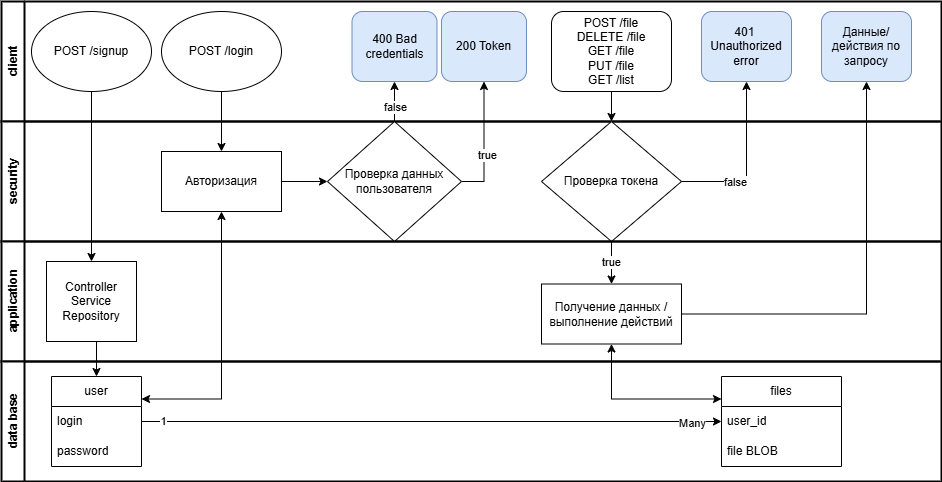

The diagram above was exported from draw.io. Its source (the exported page's mxGraphModel, read from the mxfile embedded in the PNG):
<mxGraphModel dx="1042" dy="535" grid="1" gridSize="10" guides="1" tooltips="1" connect="1" arrows="1" fold="1" page="1" pageScale="1" pageWidth="827" pageHeight="1169" math="0" shadow="0">
  <root>
    <mxCell id="0" />
    <mxCell id="1" parent="0" />
    <mxCell id="3H8fnffm8coEg2eMjpW9-20" value="client" style="swimlane;horizontal=0;whiteSpace=wrap;html=1;strokeWidth=2;" parent="1" vertex="1">
      <mxGeometry x="40" y="40" width="940" height="120" as="geometry" />
    </mxCell>
    <mxCell id="uALNKQ6sV196y910hJnK-4" value="400&amp;nbsp;Bad credentials" style="rounded=1;whiteSpace=wrap;html=1;fillColor=#dae8fc;strokeColor=#6c8ebf;" parent="3H8fnffm8coEg2eMjpW9-20" vertex="1">
      <mxGeometry x="350.5" y="10" width="85" height="70" as="geometry" />
    </mxCell>
    <mxCell id="uALNKQ6sV196y910hJnK-19" value="401&amp;nbsp;&lt;span style=&quot;background-color: transparent; white-space: pre; white-space: normal;&quot;&gt;&#09;&lt;/span&gt;&lt;div&gt;Unauthorized error&lt;/div&gt;" style="rounded=1;whiteSpace=wrap;html=1;fillColor=#dae8fc;strokeColor=#6c8ebf;" parent="3H8fnffm8coEg2eMjpW9-20" vertex="1">
      <mxGeometry x="700" y="10" width="90" height="70" as="geometry" />
    </mxCell>
    <mxCell id="rQw-ZYINn2TFxdP83YZf-18" value="Данные/действия по запросу" style="rounded=1;whiteSpace=wrap;html=1;fillColor=#dae8fc;strokeColor=#6c8ebf;" vertex="1" parent="3H8fnffm8coEg2eMjpW9-20">
      <mxGeometry x="820" y="10" width="90" height="70" as="geometry" />
    </mxCell>
    <mxCell id="rQw-ZYINn2TFxdP83YZf-21" value="POST /signup" style="ellipse;whiteSpace=wrap;html=1;" vertex="1" parent="3H8fnffm8coEg2eMjpW9-20">
      <mxGeometry x="30" y="10" width="120" height="80" as="geometry" />
    </mxCell>
    <mxCell id="rQw-ZYINn2TFxdP83YZf-22" value="POST /login" style="ellipse;whiteSpace=wrap;html=1;" vertex="1" parent="3H8fnffm8coEg2eMjpW9-20">
      <mxGeometry x="160" y="10" width="120" height="80" as="geometry" />
    </mxCell>
    <mxCell id="rQw-ZYINn2TFxdP83YZf-23" value="POST /file&lt;div&gt;DELETE /file&lt;/div&gt;&lt;div&gt;GET /file&lt;/div&gt;&lt;div&gt;PUT /file&lt;/div&gt;&lt;div&gt;GET /list&lt;/div&gt;" style="rounded=1;whiteSpace=wrap;html=1;" vertex="1" parent="3H8fnffm8coEg2eMjpW9-20">
      <mxGeometry x="550" y="10" width="120" height="80" as="geometry" />
    </mxCell>
    <mxCell id="3H8fnffm8coEg2eMjpW9-21" value="security" style="swimlane;horizontal=0;whiteSpace=wrap;html=1;strokeWidth=2;" parent="1" vertex="1">
      <mxGeometry x="40" y="160" width="940" height="120" as="geometry">
        <mxRectangle x="40" y="160" width="40" height="70" as="alternateBounds" />
      </mxGeometry>
    </mxCell>
    <mxCell id="uALNKQ6sV196y910hJnK-12" value="Проверка токена" style="rhombus;whiteSpace=wrap;html=1;rounded=0;" parent="3H8fnffm8coEg2eMjpW9-21" vertex="1">
      <mxGeometry x="540" width="140" height="120" as="geometry" />
    </mxCell>
    <mxCell id="uALNKQ6sV196y910hJnK-14" value="Получение данных / выполнение действий" style="rounded=0;whiteSpace=wrap;html=1;" parent="3H8fnffm8coEg2eMjpW9-21" vertex="1">
      <mxGeometry x="540" y="162.5" width="140" height="60" as="geometry" />
    </mxCell>
    <mxCell id="3H8fnffm8coEg2eMjpW9-6" value="files" style="swimlane;fontStyle=0;childLayout=stackLayout;horizontal=1;startSize=30;horizontalStack=0;resizeParent=1;resizeParentMax=0;resizeLast=0;collapsible=1;marginBottom=0;whiteSpace=wrap;html=1;" parent="3H8fnffm8coEg2eMjpW9-21" vertex="1">
      <mxGeometry x="720" y="255" width="120" height="90" as="geometry">
        <mxRectangle x="600" y="15" width="60" height="30" as="alternateBounds" />
      </mxGeometry>
    </mxCell>
    <mxCell id="3H8fnffm8coEg2eMjpW9-7" value="user_id" style="text;strokeColor=none;fillColor=none;align=left;verticalAlign=middle;spacingLeft=4;spacingRight=4;overflow=hidden;points=[[0,0.5],[1,0.5]];portConstraint=eastwest;rotatable=0;whiteSpace=wrap;html=1;" parent="3H8fnffm8coEg2eMjpW9-6" vertex="1">
      <mxGeometry y="30" width="120" height="30" as="geometry" />
    </mxCell>
    <mxCell id="3H8fnffm8coEg2eMjpW9-8" value="file BLOB" style="text;strokeColor=none;fillColor=none;align=left;verticalAlign=middle;spacingLeft=4;spacingRight=4;overflow=hidden;points=[[0,0.5],[1,0.5]];portConstraint=eastwest;rotatable=0;whiteSpace=wrap;html=1;" parent="3H8fnffm8coEg2eMjpW9-6" vertex="1">
      <mxGeometry y="60" width="120" height="30" as="geometry" />
    </mxCell>
    <mxCell id="uALNKQ6sV196y910hJnK-15" value="" style="edgeStyle=orthogonalEdgeStyle;rounded=0;orthogonalLoop=1;jettySize=auto;html=1;" parent="3H8fnffm8coEg2eMjpW9-21" source="uALNKQ6sV196y910hJnK-12" target="uALNKQ6sV196y910hJnK-14" edge="1">
      <mxGeometry relative="1" as="geometry" />
    </mxCell>
    <mxCell id="rQw-ZYINn2TFxdP83YZf-19" value="true" style="edgeLabel;html=1;align=center;verticalAlign=middle;resizable=0;points=[];" vertex="1" connectable="0" parent="uALNKQ6sV196y910hJnK-15">
      <mxGeometry x="-0.0494" y="-1" relative="1" as="geometry">
        <mxPoint as="offset" />
      </mxGeometry>
    </mxCell>
    <mxCell id="uALNKQ6sV196y910hJnK-18" style="edgeStyle=orthogonalEdgeStyle;rounded=0;orthogonalLoop=1;jettySize=auto;html=1;exitX=0.5;exitY=1;exitDx=0;exitDy=0;entryX=0;entryY=0.25;entryDx=0;entryDy=0;startArrow=classic;startFill=1;" parent="3H8fnffm8coEg2eMjpW9-21" source="uALNKQ6sV196y910hJnK-14" target="3H8fnffm8coEg2eMjpW9-6" edge="1">
      <mxGeometry relative="1" as="geometry" />
    </mxCell>
    <mxCell id="uALNKQ6sV196y910hJnK-3" value="" style="edgeStyle=orthogonalEdgeStyle;rounded=0;orthogonalLoop=1;jettySize=auto;html=1;entryX=0;entryY=0.5;entryDx=0;entryDy=0;" parent="3H8fnffm8coEg2eMjpW9-21" source="Nw51zAiNyvktTN-ZnVrD-3" target="rQw-ZYINn2TFxdP83YZf-14" edge="1">
      <mxGeometry relative="1" as="geometry">
        <mxPoint x="340" y="60" as="targetPoint" />
      </mxGeometry>
    </mxCell>
    <mxCell id="uALNKQ6sV196y910hJnK-7" value="" style="edgeStyle=orthogonalEdgeStyle;rounded=0;orthogonalLoop=1;jettySize=auto;html=1;exitX=1;exitY=0.5;exitDx=0;exitDy=0;" parent="3H8fnffm8coEg2eMjpW9-21" source="rQw-ZYINn2TFxdP83YZf-14" target="uALNKQ6sV196y910hJnK-6" edge="1">
      <mxGeometry relative="1" as="geometry">
        <mxPoint x="390" y="60" as="sourcePoint" />
      </mxGeometry>
    </mxCell>
    <mxCell id="rQw-ZYINn2TFxdP83YZf-15" value="true" style="edgeLabel;html=1;align=center;verticalAlign=middle;resizable=0;points=[];" vertex="1" connectable="0" parent="uALNKQ6sV196y910hJnK-7">
      <mxGeometry x="-0.1951" y="-3" relative="1" as="geometry">
        <mxPoint as="offset" />
      </mxGeometry>
    </mxCell>
    <mxCell id="uALNKQ6sV196y910hJnK-6" value="200 Token" style="rounded=1;whiteSpace=wrap;html=1;fillColor=#dae8fc;strokeColor=#6c8ebf;" parent="3H8fnffm8coEg2eMjpW9-21" vertex="1">
      <mxGeometry x="440" y="-110" width="85" height="70" as="geometry" />
    </mxCell>
    <mxCell id="Nw51zAiNyvktTN-ZnVrD-3" value="Авторизация" style="rounded=0;whiteSpace=wrap;html=1;" parent="3H8fnffm8coEg2eMjpW9-21" vertex="1">
      <mxGeometry x="160" y="30" width="120" height="60" as="geometry" />
    </mxCell>
    <mxCell id="rQw-ZYINn2TFxdP83YZf-14" value="Проверка данных пользователя" style="rhombus;whiteSpace=wrap;html=1;rounded=0;" vertex="1" parent="3H8fnffm8coEg2eMjpW9-21">
      <mxGeometry x="326" width="134" height="120" as="geometry" />
    </mxCell>
    <mxCell id="3H8fnffm8coEg2eMjpW9-22" value="application" style="swimlane;horizontal=0;whiteSpace=wrap;html=1;strokeWidth=2;" parent="1" vertex="1">
      <mxGeometry x="40" y="280" width="940" height="120" as="geometry" />
    </mxCell>
    <mxCell id="rQw-ZYINn2TFxdP83YZf-2" value="Controller&lt;div&gt;Service&lt;/div&gt;&lt;div&gt;Repository&lt;/div&gt;" style="rounded=0;whiteSpace=wrap;html=1;" vertex="1" parent="3H8fnffm8coEg2eMjpW9-22">
      <mxGeometry x="45" y="20" width="90" height="80" as="geometry" />
    </mxCell>
    <mxCell id="3H8fnffm8coEg2eMjpW9-23" value="data base" style="swimlane;horizontal=0;whiteSpace=wrap;html=1;strokeWidth=2;" parent="1" vertex="1">
      <mxGeometry x="40" y="400" width="940" height="120" as="geometry" />
    </mxCell>
    <mxCell id="rQw-ZYINn2TFxdP83YZf-4" value="user" style="swimlane;fontStyle=0;childLayout=stackLayout;horizontal=1;startSize=30;horizontalStack=0;resizeParent=1;resizeParentMax=0;resizeLast=0;collapsible=1;marginBottom=0;whiteSpace=wrap;html=1;" vertex="1" parent="3H8fnffm8coEg2eMjpW9-23">
      <mxGeometry x="50" y="15" width="90" height="90" as="geometry">
        <mxRectangle x="600" y="15" width="60" height="30" as="alternateBounds" />
      </mxGeometry>
    </mxCell>
    <mxCell id="rQw-ZYINn2TFxdP83YZf-5" value="login" style="text;strokeColor=none;fillColor=none;align=left;verticalAlign=middle;spacingLeft=4;spacingRight=4;overflow=hidden;points=[[0,0.5],[1,0.5]];portConstraint=eastwest;rotatable=0;whiteSpace=wrap;html=1;" vertex="1" parent="rQw-ZYINn2TFxdP83YZf-4">
      <mxGeometry y="30" width="90" height="30" as="geometry" />
    </mxCell>
    <mxCell id="rQw-ZYINn2TFxdP83YZf-6" value="password" style="text;strokeColor=none;fillColor=none;align=left;verticalAlign=middle;spacingLeft=4;spacingRight=4;overflow=hidden;points=[[0,0.5],[1,0.5]];portConstraint=eastwest;rotatable=0;whiteSpace=wrap;html=1;" vertex="1" parent="rQw-ZYINn2TFxdP83YZf-4">
      <mxGeometry y="60" width="90" height="30" as="geometry" />
    </mxCell>
    <mxCell id="Nw51zAiNyvktTN-ZnVrD-4" value="" style="edgeStyle=orthogonalEdgeStyle;rounded=0;orthogonalLoop=1;jettySize=auto;html=1;exitX=0.5;exitY=1;exitDx=0;exitDy=0;" parent="1" source="rQw-ZYINn2TFxdP83YZf-22" target="Nw51zAiNyvktTN-ZnVrD-3" edge="1">
      <mxGeometry relative="1" as="geometry">
        <mxPoint x="260" y="120" as="sourcePoint" />
      </mxGeometry>
    </mxCell>
    <mxCell id="rQw-ZYINn2TFxdP83YZf-3" style="edgeStyle=orthogonalEdgeStyle;rounded=0;orthogonalLoop=1;jettySize=auto;html=1;entryX=0.5;entryY=0;entryDx=0;entryDy=0;exitX=0.5;exitY=1;exitDx=0;exitDy=0;" edge="1" parent="1" source="rQw-ZYINn2TFxdP83YZf-21" target="rQw-ZYINn2TFxdP83YZf-2">
      <mxGeometry relative="1" as="geometry">
        <mxPoint x="125" y="130" as="sourcePoint" />
      </mxGeometry>
    </mxCell>
    <mxCell id="rQw-ZYINn2TFxdP83YZf-7" style="edgeStyle=orthogonalEdgeStyle;rounded=0;orthogonalLoop=1;jettySize=auto;html=1;exitX=0.5;exitY=1;exitDx=0;exitDy=0;entryX=0.5;entryY=0;entryDx=0;entryDy=0;" edge="1" parent="1" source="rQw-ZYINn2TFxdP83YZf-2" target="rQw-ZYINn2TFxdP83YZf-4">
      <mxGeometry relative="1" as="geometry" />
    </mxCell>
    <mxCell id="rQw-ZYINn2TFxdP83YZf-8" style="edgeStyle=orthogonalEdgeStyle;rounded=0;orthogonalLoop=1;jettySize=auto;html=1;exitX=0.5;exitY=1;exitDx=0;exitDy=0;entryX=1;entryY=0.25;entryDx=0;entryDy=0;strokeColor=default;startArrow=classic;startFill=1;" edge="1" parent="1" source="Nw51zAiNyvktTN-ZnVrD-3" target="rQw-ZYINn2TFxdP83YZf-4">
      <mxGeometry relative="1" as="geometry" />
    </mxCell>
    <mxCell id="rQw-ZYINn2TFxdP83YZf-11" style="edgeStyle=orthogonalEdgeStyle;rounded=0;orthogonalLoop=1;jettySize=auto;html=1;exitX=1;exitY=0.5;exitDx=0;exitDy=0;" edge="1" parent="1" source="rQw-ZYINn2TFxdP83YZf-5" target="3H8fnffm8coEg2eMjpW9-7">
      <mxGeometry relative="1" as="geometry" />
    </mxCell>
    <mxCell id="rQw-ZYINn2TFxdP83YZf-12" value="1" style="edgeLabel;html=1;align=center;verticalAlign=middle;resizable=0;points=[];" vertex="1" connectable="0" parent="rQw-ZYINn2TFxdP83YZf-11">
      <mxGeometry x="-0.9275" y="1" relative="1" as="geometry">
        <mxPoint as="offset" />
      </mxGeometry>
    </mxCell>
    <mxCell id="rQw-ZYINn2TFxdP83YZf-13" value="Many" style="edgeLabel;html=1;align=center;verticalAlign=middle;resizable=0;points=[];" vertex="1" connectable="0" parent="rQw-ZYINn2TFxdP83YZf-11">
      <mxGeometry x="0.8963" y="-1" relative="1" as="geometry">
        <mxPoint as="offset" />
      </mxGeometry>
    </mxCell>
    <mxCell id="uALNKQ6sV196y910hJnK-5" value="" style="edgeStyle=orthogonalEdgeStyle;rounded=0;orthogonalLoop=1;jettySize=auto;html=1;exitX=0.5;exitY=0;exitDx=0;exitDy=0;" parent="1" source="rQw-ZYINn2TFxdP83YZf-14" target="uALNKQ6sV196y910hJnK-4" edge="1">
      <mxGeometry relative="1" as="geometry">
        <mxPoint x="405" y="195" as="sourcePoint" />
      </mxGeometry>
    </mxCell>
    <mxCell id="rQw-ZYINn2TFxdP83YZf-20" value="false" style="edgeLabel;html=1;align=center;verticalAlign=middle;resizable=0;points=[];" vertex="1" connectable="0" parent="uALNKQ6sV196y910hJnK-5">
      <mxGeometry x="-0.26" relative="1" as="geometry">
        <mxPoint as="offset" />
      </mxGeometry>
    </mxCell>
    <mxCell id="uALNKQ6sV196y910hJnK-20" style="edgeStyle=orthogonalEdgeStyle;rounded=0;orthogonalLoop=1;jettySize=auto;html=1;exitX=1;exitY=0.5;exitDx=0;exitDy=0;entryX=0.5;entryY=1;entryDx=0;entryDy=0;" parent="1" source="uALNKQ6sV196y910hJnK-12" target="uALNKQ6sV196y910hJnK-19" edge="1">
      <mxGeometry relative="1" as="geometry" />
    </mxCell>
    <mxCell id="uALNKQ6sV196y910hJnK-21" value="false" style="edgeLabel;html=1;align=center;verticalAlign=middle;resizable=0;points=[];" parent="uALNKQ6sV196y910hJnK-20" vertex="1" connectable="0">
      <mxGeometry x="-0.3564" relative="1" as="geometry">
        <mxPoint as="offset" />
      </mxGeometry>
    </mxCell>
    <mxCell id="rQw-ZYINn2TFxdP83YZf-17" value="" style="edgeStyle=orthogonalEdgeStyle;rounded=0;orthogonalLoop=1;jettySize=auto;html=1;entryX=0.5;entryY=1;entryDx=0;entryDy=0;" edge="1" parent="1" source="uALNKQ6sV196y910hJnK-14" target="rQw-ZYINn2TFxdP83YZf-18">
      <mxGeometry relative="1" as="geometry">
        <mxPoint x="920" y="120" as="targetPoint" />
      </mxGeometry>
    </mxCell>
    <mxCell id="rQw-ZYINn2TFxdP83YZf-24" style="edgeStyle=orthogonalEdgeStyle;rounded=0;orthogonalLoop=1;jettySize=auto;html=1;exitX=0.5;exitY=1;exitDx=0;exitDy=0;entryX=0.5;entryY=0;entryDx=0;entryDy=0;" edge="1" parent="1" source="rQw-ZYINn2TFxdP83YZf-23" target="uALNKQ6sV196y910hJnK-12">
      <mxGeometry relative="1" as="geometry" />
    </mxCell>
  </root>
</mxGraphModel>